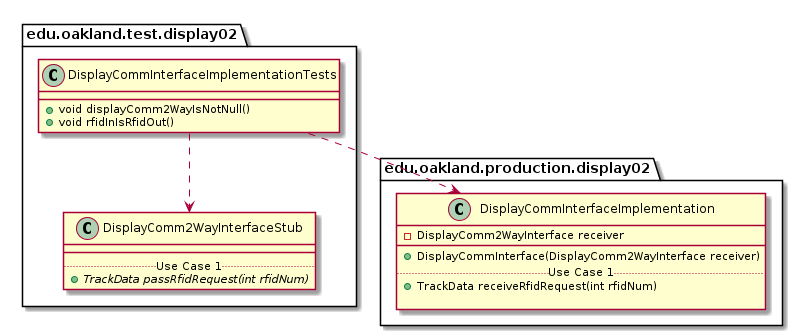

The diagram above was rendered by PlantUML. Its source (embedded in the PNG):
@startuml DisplayCommInterfaceImplementationTests_DirectDependencies


package edu.oakland.test.display02 {
    class DisplayCommInterfaceImplementationTests {
        + void displayComm2WayIsNotNull()
        + void rfidInIsRfidOut()

    }
}



package edu.oakland.test.display02 {
    class DisplayComm2WayInterfaceStub {
        __
        .. Use Case 1 ..
        {abstract} + TrackData passRfidRequest(int rfidNum)
    }
}

DisplayCommInterfaceImplementationTests ..> DisplayComm2WayInterfaceStub


package edu.oakland.production.display02 {
    class DisplayCommInterfaceImplementation {
        - DisplayComm2WayInterface receiver
        __
        + DisplayCommInterface(DisplayComm2WayInterface receiver)
        .. Use Case 1 ..
        + TrackData receiveRfidRequest(int rfidNum)
        
    }
}

DisplayCommInterfaceImplementationTests ..> DisplayCommInterfaceImplementation



@enduml